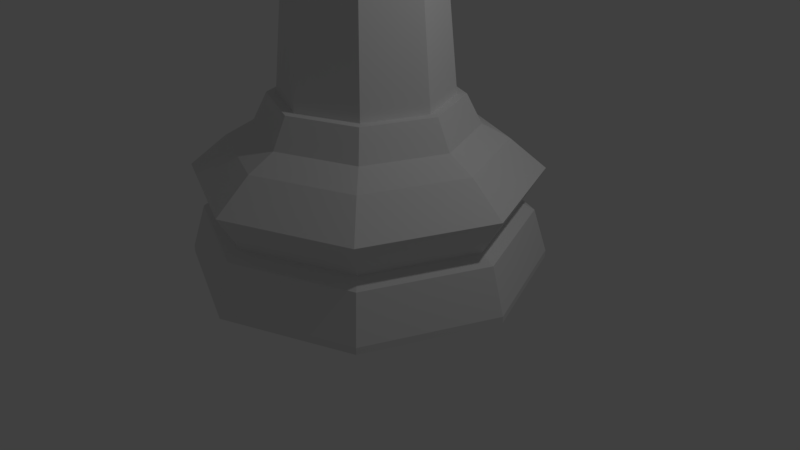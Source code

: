 # Source: 4.87_chesspiece_king_lp.blend  (saved by Blender 2.79.0; exported with 4.5.12 LTS)
import bpy
from mathutils import Matrix  # noqa: F401  (used for matrix-valued properties, if any)

bpy.ops.wm.read_factory_settings(use_empty=True)
scene = bpy.context.scene
scene.name = 'Scene'

# ---- collections
col_collection_1 = bpy.data.collections.new('Collection 1'); scene.collection.children.link(col_collection_1)

# ---- world
world_world = bpy.data.worlds.new('World'); scene.world = world_world
world_world.color = (0.05088, 0.05088, 0.05088)
world_world.use_sun_shadow = False
world_world.sun_shadow_jitter_overblur = 0.0
world_world.cycles.sampling_method = 'MANUAL'

# ---- cameras
cam_camera = bpy.data.cameras.new('Camera')
cam_camera.clip_end = 100.0
cam_camera.lens = 35.0
cam_camera.sensor_width = 32.0
cam_camera.sensor_height = 18.0
cam_camera.ortho_scale = 7.314
cam_camera.dof.focus_distance = 0.0
cam_camera.dof.aperture_fstop = 128.0

# ---- lights
light_lamp = bpy.data.lights.new('Lamp', 'POINT')
light_lamp.transmission_factor = 0.0
light_lamp.cutoff_distance = 30.0
light_lamp.energy = 100.0
light_lamp.shadow_buffer_clip_start = 1.001
light_lamp.shadow_soft_size = 0.1
light_lamp.shadow_maximum_resolution = 0.006
light_lamp.use_absolute_resolution = True

# ---- meshes
me_cylinder = bpy.data.meshes.new('Cylinder')
me_cylinder.from_pydata([(0.1126, 0.1126, 5.855), (0.1593, 0.1593, 5.226), (0.1593, -1.92e-08, 5.855), (0.2253, -1.248e-08, 5.226), (0.1126, -0.1126, 5.855), (0.1593, -0.1593, 5.226), (7.213e-09, -0.1593, 5.855), (4.985e-10, -0.2253, 5.226), (-1.393e-08, -3.362e-08, 5.974), (-0.1126, -0.1126, 5.855), (-0.1593, -0.1593, 5.226), (-0.1593, -1.92e-08, 5.855), (-0.2253, -1.248e-08, 5.226), (-0.1126, 0.1126, 5.855), (-0.1593, 0.1593, 5.226), (4.985e-10, 0.1593, 5.855), (4.985e-10, 0.2253, 5.226), (0.0, 1.5, 0.0), (5.332e-08, 0.7113, 1.435), (1.061, 1.061, 0.0), (0.5029, 0.5029, 1.435), (1.5, 1.132e-07, 0.0), (0.7113, 2.813e-07, 1.435), (1.061, -1.061, 0.0), (0.5029, -0.5029, 1.435), (-4.888e-07, -1.5, 0.0), (-1.578e-07, -0.7113, 1.435), (-1.061, -1.061, 0.0), (-0.5029, -0.5029, 1.435), (-1.5, 1.448e-06, 0.0), (-0.7113, 9.08e-07, 1.435), (-1.061, 1.061, 0.0), (-0.5029, 0.5029, 1.435), (4.202e-08, 1.144, 1.07), (6.915e-08, 0.9138, 1.189), (0.6461, 0.6461, 1.189), (0.8088, 0.8088, 1.07), (0.9138, 2.641e-07, 1.189), (1.144, 2.049e-07, 1.07), (0.6461, -0.6461, 1.189), (0.8088, -0.8088, 1.07), (-2.286e-07, -0.9138, 1.189), (-3.307e-07, -1.144, 1.07), (-0.6461, -0.6461, 1.189), (-0.8088, -0.8088, 1.07), (-0.9138, 1.077e-06, 1.189), (-1.144, 1.223e-06, 1.07), (-0.6461, 0.6461, 1.189), (-0.8088, 0.8088, 1.07), (1.398e-08, 1.382, 0.4384), (0.0, 1.5, 0.05759), (1.061, 1.061, 0.05759), (0.9769, 0.9769, 0.4384), (1.5, 1.132e-07, 0.05759), (1.382, 1.437e-07, 0.4384), (1.061, -1.061, 0.05759), (0.9769, -0.9769, 0.4384), (-4.888e-07, -1.5, 0.05759), (-4.362e-07, -1.382, 0.4384), (-1.061, -1.061, 0.05759), (-0.9769, -0.9769, 0.4384), (-1.5, 1.448e-06, 0.05759), (-1.382, 1.373e-06, 0.4384), (-1.061, 1.061, 0.05759), (-0.9769, 0.9769, 0.4384), (3.004e-08, 1.264, 0.503), (0.8937, 0.8937, 0.503), (1.264, 1.71e-07, 0.503), (0.8937, -0.8937, 0.503), (-3.815e-07, -1.264, 0.503), (-0.8937, -0.8937, 0.503), (-1.264, 1.296e-06, 0.503), (-0.8937, 0.8937, 0.503), (8.705e-09, 1.448, 0.8147), (1.024, 1.024, 0.8147), (1.448, 1.313e-07, 0.8147), (1.024, -1.024, 0.8147), (-4.635e-07, -1.448, 0.8147), (-1.024, -1.024, 0.8147), (-1.448, 1.42e-06, 0.8147), (-1.024, 1.024, 0.8147), (8.388e-08, 0.789, 1.435), (0.5579, 0.5579, 1.435), (0.789, 2.962e-07, 1.435), (0.5579, -0.5579, 1.435), (-1.732e-07, -0.789, 1.435), (-0.5579, -0.5579, 1.435), (-0.789, 9.985e-07, 1.435), (-0.5579, 0.5579, 1.435), (-0.3556, -0.3556, 3.58), (-8.794e-08, -0.5029, 3.58), (-0.5029, 7.686e-07, 3.58), (-0.3556, 0.3556, 3.58), (6.134e-08, 0.5029, 3.58), (0.3556, 0.3556, 3.58), (0.5029, 3.255e-07, 3.58), (0.3556, -0.3556, 3.58), (-0.7947, -0.7947, 3.724), (-3.446e-07, -1.124, 3.724), (-1.124, 1.182e-06, 3.724), (-0.7947, 0.7947, 3.724), (-1.096e-08, 1.124, 3.724), (0.7947, 0.7947, 3.724), (1.124, 1.922e-07, 3.724), (0.7947, -0.7947, 3.724), (-0.5318, -0.5318, 3.843), (-1.911e-07, -0.7521, 3.843), (-0.7521, 9.385e-07, 3.843), (-0.5318, 0.5318, 3.843), (3.21e-08, 0.7521, 3.843), (0.5318, 0.5318, 3.843), (0.7521, 2.759e-07, 3.843), (0.5318, -0.5318, 3.843), (-0.5242, -0.5242, 3.971), (-1.866e-07, -0.7413, 3.971), (-0.7413, 9.312e-07, 3.971), (-0.5242, 0.5242, 3.971), (3.341e-08, 0.7413, 3.971), (0.5242, 0.5242, 3.971), (0.7413, 2.782e-07, 3.971), (0.5242, -0.5242, 3.971), (-0.7102, -0.7102, 4.27), (-2.965e-07, -1.004, 4.27), (-1.004, 1.108e-06, 4.27), (-0.7102, 0.7102, 4.27), (1.634e-09, 1.004, 4.27), (0.7102, 0.7102, 4.27), (1.004, 2.235e-07, 4.27), (0.7102, -0.7102, 4.27), (-0.4614, -0.4614, 4.042), (-1.496e-07, -0.6526, 4.042), (-0.6526, 8.715e-07, 4.042), (-0.4614, 0.4614, 4.042), (4.412e-08, 0.6526, 4.042), (0.4614, 0.4614, 4.042), (0.6526, 2.966e-07, 4.042), (0.4614, -0.4614, 4.042), (-0.6141, -0.6141, 5.008), (-2.397e-07, -0.8684, 5.008), (-0.8684, 1.017e-06, 5.008), (-0.6141, 0.6141, 5.008), (1.805e-08, 0.8684, 5.008), (0.6141, 0.6141, 5.008), (0.8684, 2.517e-07, 5.008), (0.6141, -0.6141, 5.008), (-0.1262, 0.1262, 5.157), (-0.1785, -1.724e-08, 5.157), (-0.1262, -0.1262, 5.157), (4.985e-10, 0.1785, 5.157), (5.257e-09, -0.1785, 5.157), (0.1262, 0.1262, 5.157), (0.1262, -0.1262, 5.157), (0.1785, -1.724e-08, 5.157), (0.1128, 0.1128, 5.335), (0.1595, -1.019e-08, 5.335), (0.1128, -0.1128, 5.335), (1.246e-09, -0.1595, 5.335), (-0.1128, -0.1128, 5.335), (-0.1595, -1.019e-08, 5.335), (-0.1128, 0.1128, 5.335), (3.718e-10, 0.1595, 5.335), (0.1127, 0.1127, 5.766), (0.1127, 0.1127, 5.663), (0.1127, 0.1127, 5.559), (0.1127, 0.1127, 5.455), (0.1593, -1.767e-08, 5.72), (0.1594, -1.586e-08, 5.663), (0.1594, -1.406e-08, 5.559), (0.1594, -1.226e-08, 5.502), (0.1127, -0.1127, 5.72), (0.1127, -0.1127, 5.663), (0.1127, -0.1127, 5.559), (0.1127, -0.1127, 5.502), (6.199e-09, -0.1593, 5.766), (5.005e-09, -0.1594, 5.663), (3.812e-09, -0.1594, 5.559), (2.619e-09, -0.1594, 5.455), (-0.1127, -0.1127, 5.766), (-0.1127, -0.1127, 5.663), (-0.1127, -0.1127, 5.559), (-0.1127, -0.1127, 5.455), (-0.1593, -1.767e-08, 5.72), (-0.1594, -1.586e-08, 5.663), (-0.1594, -1.406e-08, 5.559), (-0.1594, -1.226e-08, 5.502), (-0.1127, 0.1127, 5.72), (-0.1127, 0.1127, 5.663), (-0.1127, 0.1127, 5.559), (-0.1127, 0.1127, 5.502), (4.77e-10, 0.1593, 5.766), (4.516e-10, 0.1594, 5.663), (4.263e-10, 0.1594, 5.559), (4.01e-10, 0.1594, 5.455), (0.2464, -0.03607, 5.766), (0.2464, -0.03607, 5.663), (0.2465, -0.03607, 5.559), (0.2465, -0.03607, 5.455), (0.1997, -0.1487, 5.766), (0.1998, -0.1488, 5.663), (0.1998, -0.1488, 5.559), (0.1998, -0.1488, 5.455), (-0.2464, 0.03607, 5.766), (-0.2464, 0.03607, 5.663), (-0.2465, 0.03607, 5.559), (-0.2465, 0.03607, 5.455), (-0.1997, 0.1487, 5.766), (-0.1998, 0.1488, 5.663), (-0.1998, 0.1488, 5.559), (-0.1998, 0.1488, 5.455), (0.1512, 0.1512, 5.395), (0.2139, -9.331e-09, 5.395), (0.1512, -0.1512, 5.395), (-1.104e-10, -0.2139, 5.395), (-0.1512, -0.1512, 5.395), (-0.2139, -9.331e-09, 5.395), (-0.1512, 0.1512, 5.395), (-2.184e-09, 0.2139, 5.395), (0.1465, 0.1465, 5.835), (0.2072, -1.781e-08, 5.835), (0.1465, -0.1465, 5.835), (4.61e-09, -0.2072, 5.835), (-0.1465, -0.1465, 5.835), (-0.2072, -1.781e-08, 5.835), (-0.1465, 0.1465, 5.835), (-3.833e-09, 0.2072, 5.835)], [], [(15, 8, 0), (224, 15, 0, 217), (217, 0, 2, 218), (0, 8, 2), (218, 2, 4, 219), (2, 8, 4), (4, 8, 6), (219, 4, 6, 220), (6, 8, 9), (220, 6, 9, 221), (9, 8, 11), (221, 9, 11, 222), (11, 8, 13), (222, 11, 13, 223), (13, 8, 15), (223, 13, 15, 224), (25, 57, 59, 27), (55, 53, 54, 56), (42, 41, 43, 44), (41, 85, 86, 43), (85, 26, 28, 86), (27, 59, 61, 29), (57, 55, 56, 58), (44, 43, 45, 46), (43, 86, 87, 45), (86, 28, 30, 87), (29, 61, 63, 31), (59, 57, 58, 60), (46, 45, 47, 48), (45, 87, 88, 47), (87, 30, 32, 88), (31, 63, 50, 17), (61, 59, 60, 62), (48, 47, 34, 33), (47, 88, 81, 34), (88, 32, 18, 81), (17, 50, 51, 19), (63, 61, 62, 64), (33, 34, 35, 36), (34, 81, 82, 35), (81, 18, 20, 82), (19, 51, 53, 21), (50, 63, 64, 49), (36, 35, 37, 38), (35, 82, 83, 37), (82, 20, 22, 83), (21, 53, 55, 23), (51, 50, 49, 52), (38, 37, 39, 40), (37, 83, 84, 39), (83, 22, 24, 84), (23, 55, 57, 25), (53, 51, 52, 54), (40, 39, 41, 42), (39, 84, 85, 41), (84, 24, 26, 85), (60, 58, 69, 70), (58, 56, 68, 69), (56, 54, 67, 68), (54, 52, 66, 67), (52, 49, 65, 66), (49, 64, 72, 65), (64, 62, 71, 72), (62, 60, 70, 71), (70, 69, 77, 78), (69, 68, 76, 77), (68, 67, 75, 76), (67, 66, 74, 75), (66, 65, 73, 74), (65, 72, 80, 73), (72, 71, 79, 80), (71, 70, 78, 79), (78, 77, 42, 44), (77, 76, 40, 42), (76, 75, 38, 40), (75, 74, 36, 38), (74, 73, 33, 36), (73, 80, 48, 33), (80, 79, 46, 48), (79, 78, 44, 46), (30, 28, 89, 91), (27, 29, 31, 17, 19, 21, 23, 25), (95, 94, 102, 103), (32, 30, 91, 92), (22, 20, 94, 95), (20, 18, 93, 94), (26, 24, 96, 90), (24, 22, 95, 96), (18, 32, 92, 93), (28, 26, 90, 89), (97, 98, 106, 105), (93, 92, 100, 101), (91, 89, 97, 99), (96, 95, 103, 104), (94, 93, 101, 102), (92, 91, 99, 100), (89, 90, 98, 97), (90, 96, 104, 98), (98, 104, 112, 106), (103, 102, 110, 111), (101, 100, 108, 109), (99, 97, 105, 107), (104, 103, 111, 112), (102, 101, 109, 110), (100, 99, 107, 108), (106, 112, 120, 114), (111, 110, 118, 119), (109, 108, 116, 117), (107, 105, 113, 115), (112, 111, 119, 120), (110, 109, 117, 118), (108, 107, 115, 116), (105, 106, 114, 113), (113, 114, 130, 129), (113, 129, 131, 115), (115, 131, 132, 116), (116, 132, 133, 117), (117, 133, 134, 118), (118, 134, 135, 119), (119, 135, 136, 120), (120, 136, 130, 114), (129, 130, 138, 137), (130, 136, 144, 138), (135, 134, 142, 143), (133, 132, 140, 141), (131, 129, 137, 139), (136, 135, 143, 144), (134, 133, 141, 142), (132, 131, 139, 140), (138, 144, 151, 149), (143, 142, 150, 152), (141, 140, 145, 148), (139, 137, 147, 146), (144, 143, 152, 151), (142, 141, 148, 150), (140, 139, 146, 145), (137, 138, 149, 147), (152, 150, 1, 3), (150, 148, 16, 1), (146, 147, 10, 12), (148, 145, 14, 16), (145, 146, 12, 14), (151, 152, 3, 5), (149, 151, 5, 7), (147, 149, 7, 10), (14, 159, 160, 16), (12, 158, 159, 14), (10, 157, 158, 12), (7, 156, 157, 10), (5, 155, 156, 7), (3, 154, 155, 5), (1, 153, 154, 3), (16, 160, 153, 1), (215, 188, 192, 216), (188, 187, 191, 192), (187, 186, 190, 191), (186, 185, 189, 190), (214, 184, 188, 215), (171, 172, 200, 199), (165, 169, 197, 193), (185, 186, 206, 205), (213, 180, 184, 214), (180, 179, 183, 184), (179, 178, 182, 183), (178, 177, 181, 182), (212, 176, 180, 213), (176, 175, 179, 180), (175, 174, 178, 179), (174, 173, 177, 178), (211, 172, 176, 212), (172, 171, 175, 176), (171, 170, 174, 175), (170, 169, 173, 174), (210, 168, 172, 211), (170, 171, 199, 198), (181, 185, 205, 201), (169, 170, 198, 197), (209, 164, 168, 210), (164, 163, 167, 168), (163, 162, 166, 167), (162, 161, 165, 166), (216, 192, 164, 209), (192, 191, 163, 164), (191, 190, 162, 163), (190, 189, 161, 162), (204, 203, 207, 208), (203, 202, 206, 207), (202, 201, 205, 206), (196, 195, 199, 200), (195, 194, 198, 199), (194, 193, 197, 198), (186, 187, 207, 206), (187, 188, 208, 207), (166, 165, 193, 194), (167, 166, 194, 195), (182, 181, 201, 202), (188, 184, 204, 208), (168, 167, 195, 196), (183, 182, 202, 203), (172, 168, 196, 200), (184, 183, 203, 204), (160, 216, 209, 153), (153, 209, 210, 154), (154, 210, 211, 155), (155, 211, 212, 156), (156, 212, 213, 157), (157, 213, 214, 158), (158, 214, 215, 159), (159, 215, 216, 160), (185, 223, 224, 189), (181, 222, 223, 185), (177, 221, 222, 181), (173, 220, 221, 177), (169, 219, 220, 173), (165, 218, 219, 169), (161, 217, 218, 165), (189, 224, 217, 161)])
me_cylinder.use_remesh_preserve_volume = False
me_cylinder.use_remesh_preserve_attributes = False
me_cylinder.use_mirror_vertex_groups = False
me_cylinder.update()

# ---- objects
ob_chesspiece_king = bpy.data.objects.new('chesspiece king', me_cylinder)
ob_lamp = bpy.data.objects.new('Lamp', light_lamp)
ob_camera = bpy.data.objects.new('Camera', cam_camera)

# ---- transforms, parenting, visibility, modifiers, constraints
ob_chesspiece_king.location = (0.0, 0.0, 0.0)
ob_chesspiece_king.scale = (1.5, 1.5, 1.5)
ob_chesspiece_king.lineart.crease_threshold = 0.0
ob_lamp.location = (4.076, 1.005, 5.904)
ob_lamp.rotation_euler = (0.6503, 0.05522, 1.866)
ob_lamp.lock_rotations_4d = False
ob_lamp.empty_display_type = 'ARROWS'
ob_lamp.color = (0.0, 0.0, 0.0, 0.0)
ob_lamp.lineart.crease_threshold = 0.0
ob_camera.location = (7.481, -6.508, 5.344)
ob_camera.rotation_euler = (1.109, 0.0, 0.8149)
ob_camera.lock_rotations_4d = False
ob_camera.empty_display_type = 'ARROWS'
ob_camera.color = (0.0, 0.0, 0.0, 0.0)
ob_camera.display_type = 'WIRE'
ob_camera.lineart.crease_threshold = 0.0

# ---- collection membership
col_collection_1.objects.link(ob_chesspiece_king)
col_collection_1.objects.link(ob_lamp)
col_collection_1.objects.link(ob_camera)

# ---- scene / render settings (as saved in the file)
scene.camera = ob_camera
scene.frame_start = 1; scene.frame_end = 250; scene.frame_set(0)
scene.render.engine = 'BLENDER_EEVEE_NEXT'
scene.render.resolution_percentage = 50
scene.render.dither_intensity = 0.0
scene.cycles.use_denoising = False
scene.cycles.samples = 128
scene.cycles.sampling_pattern = 'TABULATED_SOBOL'
scene.cycles.use_adaptive_sampling = False
scene.cycles.use_light_tree = False
scene.cycles.blur_glossy = 0.0
scene.cycles.sample_clamp_indirect = 0.0
scene.view_settings.view_transform = 'Standard'
bpy.context.view_layer.update()
